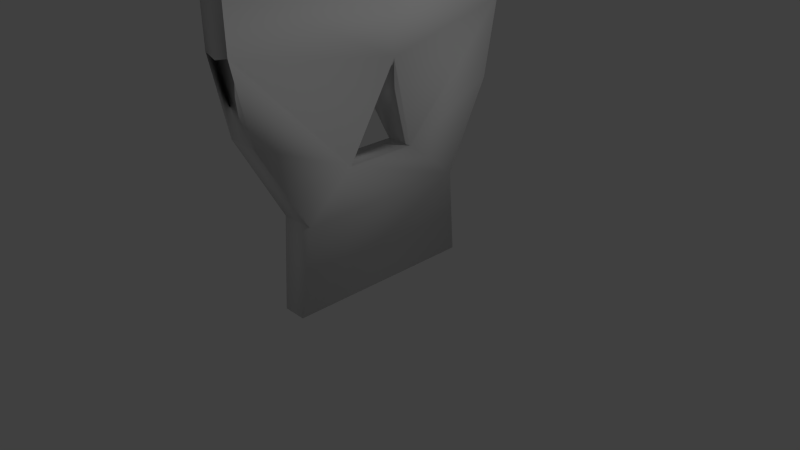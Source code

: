 # Source: shield1.blend  (saved by Blender 2.72.0; exported with 4.5.12 LTS)
import bpy
from mathutils import Matrix  # noqa: F401  (used for matrix-valued properties, if any)

bpy.ops.wm.read_factory_settings(use_empty=True)
scene = bpy.context.scene
scene.name = 'Scene'

# ---- collections
col_collection_1 = bpy.data.collections.new('Collection 1'); scene.collection.children.link(col_collection_1)

# ---- materials (node trees are filled in below, after node groups)
mat_material = bpy.data.materials.new('Material')
mat_material.alpha_threshold = 0.0
mat_material.use_transparent_shadow = False
mat_material.roughness = 0.5
mat_material.line_color = (0.0, 0.0, 0.0, 1.0)

# ---- material node trees

# ---- world
world_world = bpy.data.worlds.new('World'); scene.world = world_world
world_world.color = (0.05088, 0.05088, 0.05088)
world_world.use_sun_shadow = False
world_world.sun_shadow_jitter_overblur = 0.0
world_world.cycles.sampling_method = 'MANUAL'
world_world.cycles.sample_map_resolution = 256

# ---- cameras
cam_camera = bpy.data.cameras.new('Camera')
cam_camera.clip_end = 100.0
cam_camera.lens = 35.0
cam_camera.sensor_width = 32.0
cam_camera.sensor_height = 18.0
cam_camera.ortho_scale = 7.314
cam_camera.dof.focus_distance = 0.0
cam_camera.dof.aperture_fstop = 128.0

# ---- lights
light_lamp = bpy.data.lights.new('Lamp', 'POINT')
light_lamp.transmission_factor = 0.0
light_lamp.cutoff_distance = 30.0
light_lamp.energy = 100.0
light_lamp.shadow_buffer_clip_start = 1.001
light_lamp.shadow_soft_size = 0.1
light_lamp.shadow_maximum_resolution = 0.006
light_lamp.use_absolute_resolution = True
light_lamp.cycles.use_multiple_importance_sampling = False

# ---- meshes
me_cube = bpy.data.meshes.new('Cube')
me_cube.from_pydata([(0.1661, 1.299, -0.3225), (0.1661, -1.299, -0.3225), (-0.154, -1.299, -0.3225), (-0.154, 1.299, -0.3225), (0.1894, -0.4736, 1.412), (-0.1894, 0.4736, 1.412), (0.1894, 0.4736, 1.412), (-0.1894, -0.4736, 1.412), (0.2313, 1.156, 0.8644), (-0.2313, -1.156, 0.8644), (0.2313, -1.156, 0.8644), (-0.2313, 1.156, 0.8644), (0.2, 2.0, 3.0), (-0.2, 2.0, 3.0), (0.2, 1.8, 2.0), (-0.2, 1.8, 2.0), (0.2, -2.0, 3.0), (-0.2, -2.0, 3.0), (-0.2, -1.8, 2.0), (0.2, -1.8, 2.0), (2.796e-07, 2.024, 2.953), (-5.248e-07, -2.024, 2.953), (0.4417, -1.277e-06, 2.663), (-0.4417, 7.867e-07, 2.663), (6.824e-08, -2.721e-07, 2.541), (0.2, 2.0, 3.7), (-0.2, 2.0, 3.7), (0.2, -2.0, 3.7), (-0.2, -2.0, 3.7), (5.274e-07, 2.024, 3.653), (-2.77e-07, -2.024, 3.653), (0.4417, -1.272e-06, 3.363), (-0.4417, 7.922e-07, 3.363), (3.16e-07, -2.666e-07, 3.241)], [], [(3, 0, 1, 2), (2, 1, 10, 9), (0, 3, 11, 8), (9, 11, 3, 2), (8, 10, 1, 0), (5, 11, 9, 7), (4, 10, 8, 6), (4, 7, 9, 10), (5, 11, 8, 6), (14, 12, 6), (13, 15, 5), (6, 5, 7, 4), (7, 17, 21, 16, 4), (16, 21, 17, 18, 19), (12, 14, 15, 13, 20), (18, 17, 7), (19, 18, 7, 4), (6, 12, 20, 13, 5), (16, 19, 4), (5, 6, 14, 15), (4, 19, 10), (7, 9, 18), (19, 18, 9, 10), (8, 14, 6), (5, 15, 11), (15, 14, 8, 11), (20, 29, 25, 12), (16, 21, 30, 27), (12, 25, 31, 22), (23, 32, 26, 13), (4, 22, 16), (6, 12, 22), (22, 4, 7, 23, 24), (23, 5, 6, 22, 24), (13, 5, 23), (17, 23, 7), (33, 32, 28, 30), (29, 26, 32, 33), (25, 29, 33, 31), (31, 33, 30, 27), (17, 28, 32, 23), (22, 31, 27, 16), (21, 17, 28, 30), (13, 26, 29, 20)])
me_cube.polygons.foreach_set('use_smooth', [True] * 44)
_uv = me_cube.uv_layers.new(name='UVMap')
_uv.uv.foreach_set('vector', [0.2208, 0.4966, 0.2608, 0.4966, 0.2608, 0.8104, 0.2208, 0.8104, 0.7734, 0.9154, 0.7334, 0.9154, 0.7253, 0.7778, 0.7831, 0.7778, 0.6593, 1.0, 0.6193, 1.0, 0.6096, 0.8568, 0.6674, 0.8568, 0.3945, 0.1467, 0.1055, 0.1467, 0.0876, 2.207e-08, 0.4124, 0.0, 0.8945, 0.1466, 0.6055, 0.1466, 0.5876, 2.943e-08, 0.9124, 0.0, 0.1908, 0.2142, 0.1055, 0.1467, 0.3945, 0.1467, 0.3092, 0.2142, 0.6908, 0.2142, 0.6055, 0.1466, 0.8945, 0.1466, 0.8092, 0.2142, 0.7209, 0.6738, 0.6735, 0.6742, 0.6674, 0.5854, 0.7253, 0.5849, 0.3161, 0.593, 0.3108, 0.4966, 0.3687, 0.4966, 0.3634, 0.593, 0.975, 0.2867, 1.0, 0.4102, 0.8092, 0.2142, 0.0, 0.4102, 0.025, 0.2868, 0.1908, 0.2142, 0.722, 0.7904, 0.6746, 0.7909, 0.6735, 0.6742, 0.7209, 0.6738, 0.6735, 0.6742, 0.6705, 0.5002, 0.6955, 0.4966, 0.7205, 0.4997, 0.7209, 0.6738, 0.7292, 0.4966, 0.7542, 0.5015, 0.7792, 0.4966, 0.7792, 0.6223, 0.7292, 0.6223, 0.6635, 0.5823, 0.6635, 0.7079, 0.6135, 0.7079, 0.6135, 0.5823, 0.6385, 0.5877, 0.475, 0.2868, 0.5, 0.4102, 0.3092, 0.2142, 0.3108, 0.6718, 0.2608, 0.6718, 0.2622, 0.4966, 0.3095, 0.4966, 0.722, 0.7904, 0.7253, 0.9922, 0.7003, 0.995, 0.6753, 0.9927, 0.6746, 0.7909, 0.5, 0.4102, 0.525, 0.2867, 0.6908, 0.2142, 0.6746, 0.7909, 0.722, 0.7904, 0.7249, 0.9589, 0.6749, 0.9593, 0.6908, 0.2142, 0.525, 0.2867, 0.6055, 0.1466, 0.3092, 0.2142, 0.3945, 0.1467, 0.475, 0.2868, 0.7292, 0.6223, 0.7792, 0.6223, 0.7831, 0.7778, 0.7253, 0.7778, 0.8945, 0.1466, 0.975, 0.2867, 0.8092, 0.2142, 0.1908, 0.2142, 0.025, 0.2868, 0.1055, 0.1467, 0.6135, 0.7079, 0.6635, 0.7079, 0.6674, 0.8568, 0.6096, 0.8568, 0.6385, 0.5877, 0.6385, 0.502, 0.6635, 0.4966, 0.6635, 0.5823, 0.3687, 0.5027, 0.3937, 0.4966, 0.3937, 0.5823, 0.3687, 0.5885, 1.0, 0.4102, 1.0, 0.4966, 0.75, 0.4555, 0.75, 0.3691, 0.25, 0.3691, 0.25, 0.4555, 2.98e-08, 0.4966, 0.0, 0.4102, 0.6908, 0.2142, 0.75, 0.3691, 0.5, 0.4102, 0.8092, 0.2142, 1.0, 0.4102, 0.75, 0.3691, 0.1104, 0.657, 0.1419, 0.4966, 0.1893, 0.4966, 0.2208, 0.657, 0.1656, 0.642, 0.0, 0.6606, 0.03153, 0.4966, 0.07889, 0.4966, 0.1104, 0.6606, 0.05521, 0.646, 0.0, 0.4102, 0.1908, 0.2142, 0.25, 0.3691, 0.5, 0.4102, 0.25, 0.3691, 0.3092, 0.2142, 0.5547, 0.7405, 0.5, 0.748, 0.5007, 0.5029, 0.5251, 0.4966, 0.5851, 0.9915, 0.56, 0.9919, 0.5, 0.748, 0.5547, 0.7405, 0.6096, 0.986, 0.5851, 0.9915, 0.5547, 0.7405, 0.6096, 0.735, 0.6096, 0.735, 0.5547, 0.7405, 0.5251, 0.4966, 0.5504, 0.497, 0.5, 0.4102, 0.5, 0.4966, 0.25, 0.4555, 0.25, 0.3691, 0.75, 0.3691, 0.75, 0.4555, 0.5, 0.4966, 0.5, 0.4102, 0.3937, 0.4966, 0.4187, 0.5027, 0.4187, 0.5885, 0.3937, 0.5823, 0.6135, 0.5823, 0.6135, 0.4966, 0.6385, 0.502, 0.6385, 0.5877])
me_cube.materials.append(mat_material)
me_cube.use_remesh_preserve_volume = False
me_cube.use_remesh_preserve_attributes = False
me_cube.use_mirror_vertex_groups = False
me_cube.update()

# ---- objects
ob_cube = bpy.data.objects.new('Cube', me_cube)
ob_lamp = bpy.data.objects.new('Lamp', light_lamp)
ob_camera = bpy.data.objects.new('Camera', cam_camera)

# ---- transforms, parenting, visibility, modifiers, constraints
ob_cube.location = (0.0, 0.0, 0.0)
ob_cube.lock_rotations_4d = False
ob_cube.empty_display_type = 'ARROWS'
ob_cube.lineart.crease_threshold = 0.0
ob_lamp.location = (4.076, 1.005, 5.904)
ob_lamp.rotation_euler = (0.6503, 0.05522, 1.866)
ob_lamp.lock_rotations_4d = False
ob_lamp.empty_display_type = 'ARROWS'
ob_lamp.color = (0.0, 0.0, 0.0, 0.0)
ob_lamp.lineart.crease_threshold = 0.0
ob_camera.location = (7.481, -6.508, 5.344)
ob_camera.rotation_euler = (1.109, 0.01082, 0.8149)
ob_camera.lock_rotations_4d = False
ob_camera.empty_display_type = 'ARROWS'
ob_camera.color = (0.0, 0.0, 0.0, 0.0)
ob_camera.display_type = 'WIRE'
ob_camera.lineart.crease_threshold = 0.0

# ---- collection membership
col_collection_1.objects.link(ob_cube)
col_collection_1.objects.link(ob_lamp)
col_collection_1.objects.link(ob_camera)

# ---- scene / render settings (as saved in the file)
scene.camera = ob_camera
scene.frame_start = 1; scene.frame_end = 250; scene.frame_set(1)
scene.render.engine = 'BLENDER_EEVEE_NEXT'
scene.render.resolution_percentage = 50
scene.render.dither_intensity = 0.0
scene.cycles.use_denoising = False
scene.cycles.samples = 10
scene.cycles.sampling_pattern = 'TABULATED_SOBOL'
scene.cycles.light_sampling_threshold = 0.0
scene.cycles.use_adaptive_sampling = False
scene.cycles.use_light_tree = False
scene.cycles.blur_glossy = 0.0
scene.cycles.pixel_filter_type = 'GAUSSIAN'
scene.cycles.sample_clamp_indirect = 0.0
scene.view_settings.view_transform = 'Standard'
bpy.context.view_layer.update()
